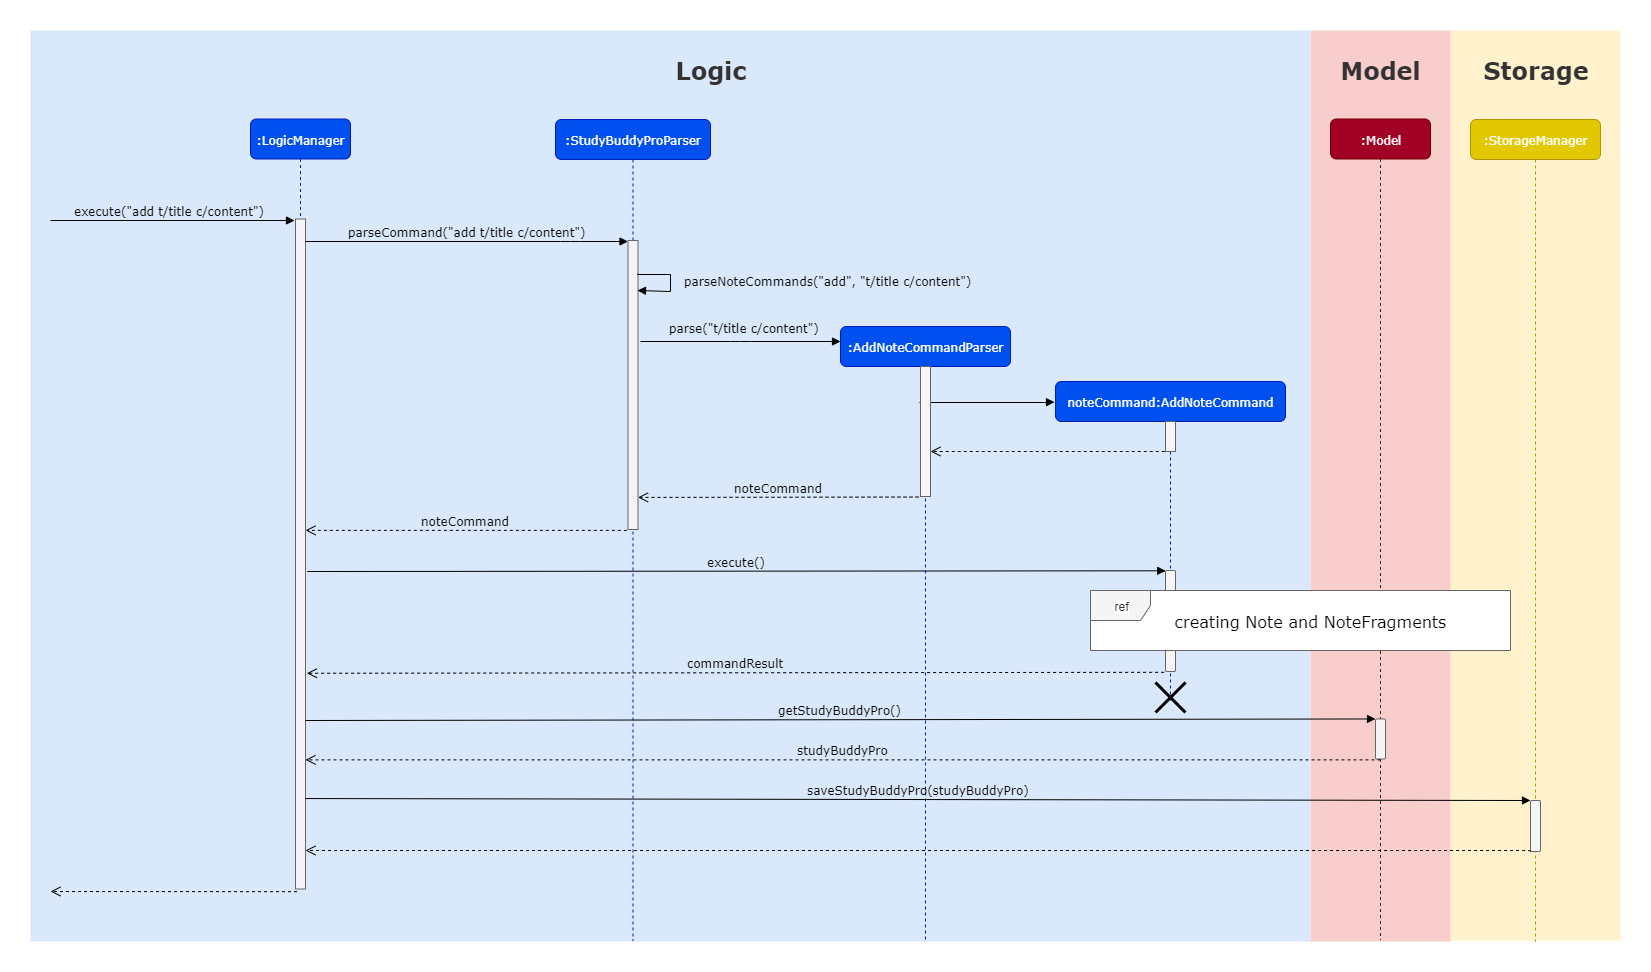

The diagram above was exported from draw.io. Its source (the exported page's mxGraphModel, read from the mxfile embedded in the PNG):
<mxGraphModel dx="1868" dy="1224" grid="1" gridSize="10" guides="1" tooltips="1" connect="1" arrows="1" fold="1" page="1" pageScale="1" pageWidth="1100" pageHeight="850" background="#ffffff" math="0" shadow="0">
  <root>
    <mxCell id="0" />
    <mxCell id="1" parent="0" />
    <mxCell id="raF6chro5rMT8UFVsCwR-42" value="" style="rounded=0;whiteSpace=wrap;html=1;labelBackgroundColor=#FFFFFF;fillColor=#fff2cc;strokeColor=none;" parent="1" vertex="1">
      <mxGeometry x="880" y="-10" width="170" height="910" as="geometry" />
    </mxCell>
    <mxCell id="raF6chro5rMT8UFVsCwR-37" value="" style="rounded=0;whiteSpace=wrap;html=1;labelBackgroundColor=#FFFFFF;fillColor=#f8cecc;strokeColor=none;" parent="1" vertex="1">
      <mxGeometry x="740" y="-10" width="140" height="911" as="geometry" />
    </mxCell>
    <mxCell id="raF6chro5rMT8UFVsCwR-36" value="" style="rounded=0;whiteSpace=wrap;html=1;labelBackgroundColor=#FFFFFF;fillColor=#dae8fc;strokeColor=none;" parent="1" vertex="1">
      <mxGeometry x="-540" y="-10" width="1280" height="911" as="geometry" />
    </mxCell>
    <mxCell id="7baba1c4bc27f4b0-2" value=":StudyBuddyProParser" style="shape=umlLifeline;perimeter=lifelinePerimeter;whiteSpace=wrap;html=1;container=1;collapsible=0;recursiveResize=0;outlineConnect=0;rounded=1;shadow=0;comic=0;labelBackgroundColor=none;strokeWidth=1;fontFamily=Verdana;fontSize=12;align=center;fillColor=#0050ef;strokeColor=#001DBC;fontColor=#ffffff;" parent="1" vertex="1">
      <mxGeometry x="-15" y="79" width="155" height="821" as="geometry" />
    </mxCell>
    <mxCell id="7baba1c4bc27f4b0-10" value="" style="html=1;points=[];perimeter=orthogonalPerimeter;rounded=0;shadow=0;comic=0;labelBackgroundColor=none;strokeWidth=1;fontFamily=Verdana;fontSize=12;align=center;fillColor=#f5f5f5;strokeColor=#666666;fontColor=#333333;" parent="7baba1c4bc27f4b0-2" vertex="1">
      <mxGeometry x="72.5" y="121" width="10" height="289" as="geometry" />
    </mxCell>
    <mxCell id="raF6chro5rMT8UFVsCwR-5" value="&lt;font face=&quot;Verdana&quot; style=&quot;font-size: 12px&quot;&gt;parseNoteCommands(&quot;add&quot;, &quot;t/title c/content&quot;)&lt;/font&gt;" style="edgeStyle=orthogonalEdgeStyle;html=1;align=left;spacingLeft=2;endArrow=block;rounded=0;strokeColor=#000000;exitX=0.94;exitY=0.115;exitDx=0;exitDy=0;exitPerimeter=0;labelBackgroundColor=none;" parent="7baba1c4bc27f4b0-2" source="7baba1c4bc27f4b0-10" edge="1">
      <mxGeometry x="-0.032" y="10" relative="1" as="geometry">
        <mxPoint x="55" y="151.5" as="sourcePoint" />
        <Array as="points">
          <mxPoint x="82" y="155" />
          <mxPoint x="115" y="155" />
          <mxPoint x="115" y="172" />
        </Array>
        <mxPoint x="82" y="171" as="targetPoint" />
        <mxPoint as="offset" />
      </mxGeometry>
    </mxCell>
    <mxCell id="7baba1c4bc27f4b0-7" value=":StorageManager" style="shape=umlLifeline;perimeter=lifelinePerimeter;whiteSpace=wrap;html=1;container=1;collapsible=0;recursiveResize=0;outlineConnect=0;rounded=1;shadow=0;comic=0;labelBackgroundColor=none;strokeWidth=1;fontFamily=Verdana;fontSize=12;align=center;fillColor=#e3c800;strokeColor=#B09500;fontColor=#ffffff;" parent="1" vertex="1">
      <mxGeometry x="900" y="79" width="130" height="822" as="geometry" />
    </mxCell>
    <mxCell id="raF6chro5rMT8UFVsCwR-22" value="" style="html=1;points=[];perimeter=orthogonalPerimeter;rounded=1;fillColor=#f5f5f5;strokeColor=#666666;fontColor=#333333;" parent="7baba1c4bc27f4b0-7" vertex="1">
      <mxGeometry x="60" y="681" width="10" height="51" as="geometry" />
    </mxCell>
    <mxCell id="7baba1c4bc27f4b0-8" value=":LogicManager" style="shape=umlLifeline;perimeter=lifelinePerimeter;whiteSpace=wrap;html=1;container=1;collapsible=0;recursiveResize=0;outlineConnect=0;rounded=1;shadow=0;comic=0;labelBackgroundColor=none;strokeWidth=1;fontFamily=Verdana;fontSize=12;align=center;fillColor=#0050ef;strokeColor=#001DBC;fontColor=#ffffff;" parent="1" vertex="1">
      <mxGeometry x="-320" y="78.5" width="100" height="770" as="geometry" />
    </mxCell>
    <mxCell id="7baba1c4bc27f4b0-9" value="" style="html=1;points=[];perimeter=orthogonalPerimeter;rounded=0;shadow=0;comic=0;labelBackgroundColor=none;strokeWidth=1;fontFamily=Verdana;fontSize=12;align=center;fillColor=#f5f5f5;strokeColor=#666666;fontColor=#333333;" parent="7baba1c4bc27f4b0-8" vertex="1">
      <mxGeometry x="45" y="100" width="10" height="670" as="geometry" />
    </mxCell>
    <mxCell id="7baba1c4bc27f4b0-17" value="" style="html=1;verticalAlign=bottom;endArrow=block;labelBackgroundColor=none;fontFamily=Verdana;fontSize=12;edgeStyle=elbowEdgeStyle;elbow=vertical;fillColor=#dae8fc;strokeColor=#000000;entryX=0.022;entryY=0.041;entryDx=0;entryDy=0;entryPerimeter=0;" parent="1" edge="1">
      <mxGeometry relative="1" as="geometry">
        <mxPoint x="349" y="362" as="sourcePoint" />
        <mxPoint x="484" y="361.66666666666674" as="targetPoint" />
      </mxGeometry>
    </mxCell>
    <mxCell id="7baba1c4bc27f4b0-23" value="&lt;span style=&quot;&quot;&gt;getStudyBuddyPro()&lt;/span&gt;" style="html=1;verticalAlign=bottom;endArrow=block;labelBackgroundColor=none;fontFamily=Verdana;fontSize=12;fillColor=#dae8fc;strokeColor=#000000;entryX=0;entryY=-0.001;entryDx=0;entryDy=0;entryPerimeter=0;" parent="1" target="raF6chro5rMT8UFVsCwR-21" edge="1">
      <mxGeometry relative="1" as="geometry">
        <mxPoint x="-265" y="680" as="sourcePoint" />
        <mxPoint x="870" y="680" as="targetPoint" />
      </mxGeometry>
    </mxCell>
    <mxCell id="7baba1c4bc27f4b0-30" value="" style="html=1;verticalAlign=bottom;endArrow=open;dashed=1;endSize=8;labelBackgroundColor=none;fontFamily=Verdana;fontSize=12;edgeStyle=elbowEdgeStyle;elbow=vertical;exitX=0.022;exitY=0.992;exitDx=0;exitDy=0;exitPerimeter=0;" parent="1" source="raF6chro5rMT8UFVsCwR-22" target="7baba1c4bc27f4b0-9" edge="1">
      <mxGeometry relative="1" as="geometry">
        <mxPoint x="-260" y="810" as="targetPoint" />
        <Array as="points">
          <mxPoint x="-270" y="810" />
        </Array>
        <mxPoint x="1029" y="813" as="sourcePoint" />
      </mxGeometry>
    </mxCell>
    <mxCell id="7baba1c4bc27f4b0-11" value="&lt;span style=&quot;&quot;&gt;parseCommand(&quot;add t/title c/content&quot;)&lt;/span&gt;" style="html=1;verticalAlign=bottom;endArrow=block;labelBackgroundColor=none;fontFamily=Verdana;fontSize=12;edgeStyle=elbowEdgeStyle;elbow=vertical;fillColor=#dae8fc;strokeColor=#000000;exitX=0.967;exitY=0.034;exitDx=0;exitDy=0;exitPerimeter=0;" parent="1" source="7baba1c4bc27f4b0-9" target="7baba1c4bc27f4b0-10" edge="1">
      <mxGeometry relative="1" as="geometry">
        <mxPoint x="-210" y="202" as="sourcePoint" />
        <mxPoint x="10" y="202" as="targetPoint" />
        <Array as="points">
          <mxPoint y="201" />
          <mxPoint x="20" y="209" />
        </Array>
      </mxGeometry>
    </mxCell>
    <mxCell id="7baba1c4bc27f4b0-14" value="&lt;span style=&quot;&quot;&gt;parse(&quot;t/title c/content&quot;)&lt;/span&gt;" style="html=1;verticalAlign=bottom;endArrow=block;labelBackgroundColor=none;fontFamily=Verdana;fontSize=12;edgeStyle=elbowEdgeStyle;elbow=vertical;fillColor=#dae8fc;strokeColor=#000000;entryX=0;entryY=0.024;entryDx=0;entryDy=0;entryPerimeter=0;" parent="1" target="raF6chro5rMT8UFVsCwR-9" edge="1">
      <mxGeometry x="0.038" y="4" relative="1" as="geometry">
        <mxPoint x="70" y="301" as="sourcePoint" />
        <mxPoint x="260" y="301" as="targetPoint" />
        <Array as="points" />
        <mxPoint as="offset" />
      </mxGeometry>
    </mxCell>
    <mxCell id="raF6chro5rMT8UFVsCwR-2" value="&lt;font face=&quot;Verdana&quot; style=&quot;font-size: 12px&quot;&gt;execute(&quot;add t/title c/content&quot;)&lt;/font&gt;" style="html=1;verticalAlign=bottom;endArrow=block;strokeColor=#000000;labelBackgroundColor=none;" parent="1" edge="1">
      <mxGeometry x="-0.0278" width="80" relative="1" as="geometry">
        <mxPoint x="-520" y="180" as="sourcePoint" />
        <mxPoint x="-276" y="180" as="targetPoint" />
        <mxPoint as="offset" />
      </mxGeometry>
    </mxCell>
    <mxCell id="raF6chro5rMT8UFVsCwR-9" value="&lt;font face=&quot;Verdana&quot;&gt;:AddNoteCommandParser&lt;/font&gt;" style="shape=umlLifeline;perimeter=lifelinePerimeter;whiteSpace=wrap;html=1;container=1;collapsible=0;recursiveResize=0;outlineConnect=0;fillColor=#0050ef;strokeColor=#001DBC;rounded=1;fontColor=#ffffff;" parent="1" vertex="1">
      <mxGeometry x="270" y="286" width="170" height="615" as="geometry" />
    </mxCell>
    <mxCell id="7baba1c4bc27f4b0-13" value="" style="html=1;points=[];perimeter=orthogonalPerimeter;rounded=0;shadow=0;comic=0;labelBackgroundColor=none;strokeWidth=1;fontFamily=Verdana;fontSize=12;align=center;fillColor=#f5f5f5;strokeColor=#666666;fontColor=#333333;" parent="raF6chro5rMT8UFVsCwR-9" vertex="1">
      <mxGeometry x="80" y="40" width="10" height="130" as="geometry" />
    </mxCell>
    <mxCell id="raF6chro5rMT8UFVsCwR-10" value="&lt;font face=&quot;Verdana&quot;&gt;noteCommand:AddNoteCommand&lt;/font&gt;" style="shape=umlLifeline;perimeter=lifelinePerimeter;whiteSpace=wrap;html=1;container=1;collapsible=0;recursiveResize=0;outlineConnect=0;fillColor=#0050ef;strokeColor=#001DBC;rounded=1;fontColor=#ffffff;" parent="1" vertex="1">
      <mxGeometry x="485" y="341" width="230" height="319" as="geometry" />
    </mxCell>
    <mxCell id="raF6chro5rMT8UFVsCwR-11" value="" style="html=1;points=[];perimeter=orthogonalPerimeter;rounded=0;shadow=0;comic=0;labelBackgroundColor=none;strokeWidth=1;fontFamily=Verdana;fontSize=12;align=center;fillColor=#f5f5f5;strokeColor=#666666;fontColor=#333333;" parent="raF6chro5rMT8UFVsCwR-10" vertex="1">
      <mxGeometry x="110" y="40" width="10" height="30" as="geometry" />
    </mxCell>
    <mxCell id="raF6chro5rMT8UFVsCwR-30" value="" style="html=1;points=[];perimeter=orthogonalPerimeter;rounded=1;fillColor=#f5f5f5;strokeColor=#666666;fontColor=#333333;" parent="raF6chro5rMT8UFVsCwR-10" vertex="1">
      <mxGeometry x="110" y="189" width="10" height="101" as="geometry" />
    </mxCell>
    <mxCell id="raF6chro5rMT8UFVsCwR-33" value="" style="shape=umlDestroy;whiteSpace=wrap;html=1;strokeWidth=3;rounded=1;" parent="raF6chro5rMT8UFVsCwR-10" vertex="1">
      <mxGeometry x="100" y="301" width="30" height="30" as="geometry" />
    </mxCell>
    <mxCell id="raF6chro5rMT8UFVsCwR-12" value="" style="html=1;verticalAlign=bottom;endArrow=open;dashed=1;endSize=8;strokeColor=#000000;exitX=-0.076;exitY=1;exitDx=0;exitDy=0;exitPerimeter=0;" parent="1" source="raF6chro5rMT8UFVsCwR-11" target="7baba1c4bc27f4b0-13" edge="1">
      <mxGeometry relative="1" as="geometry">
        <mxPoint x="690" y="350" as="sourcePoint" />
        <mxPoint x="610" y="330" as="targetPoint" />
      </mxGeometry>
    </mxCell>
    <mxCell id="raF6chro5rMT8UFVsCwR-18" value="&lt;font face=&quot;Verdana&quot; style=&quot;font-size: 12px&quot;&gt;noteCommand&lt;/font&gt;" style="html=1;verticalAlign=bottom;endArrow=open;dashed=1;endSize=8;strokeColor=#000000;exitX=-0.2;exitY=1.004;exitDx=0;exitDy=0;exitPerimeter=0;entryX=1;entryY=0.889;entryDx=0;entryDy=0;entryPerimeter=0;labelBackgroundColor=none;" parent="1" source="7baba1c4bc27f4b0-13" target="7baba1c4bc27f4b0-10" edge="1">
      <mxGeometry relative="1" as="geometry">
        <mxPoint x="325.2399999999998" y="480" as="sourcePoint" />
        <mxPoint x="50" y="527" as="targetPoint" />
      </mxGeometry>
    </mxCell>
    <mxCell id="raF6chro5rMT8UFVsCwR-19" value="&lt;font face=&quot;Verdana&quot; style=&quot;font-size: 12px&quot;&gt;noteCommand&lt;/font&gt;" style="html=1;verticalAlign=bottom;endArrow=open;dashed=1;endSize=8;strokeColor=#000000;exitX=-0.116;exitY=1.003;exitDx=0;exitDy=0;exitPerimeter=0;labelBackgroundColor=none;" parent="1" source="7baba1c4bc27f4b0-10" target="7baba1c4bc27f4b0-9" edge="1">
      <mxGeometry relative="1" as="geometry">
        <mxPoint x="290.2399999999998" y="360" as="sourcePoint" />
        <mxPoint x="-210" y="433" as="targetPoint" />
      </mxGeometry>
    </mxCell>
    <mxCell id="raF6chro5rMT8UFVsCwR-20" value="" style="html=1;verticalAlign=bottom;endArrow=open;dashed=1;endSize=8;strokeColor=#000000;exitX=0.152;exitY=1.004;exitDx=0;exitDy=0;exitPerimeter=0;" parent="1" source="7baba1c4bc27f4b0-9" edge="1">
      <mxGeometry relative="1" as="geometry">
        <mxPoint x="-450" y="930" as="sourcePoint" />
        <mxPoint x="-520" y="851" as="targetPoint" />
      </mxGeometry>
    </mxCell>
    <mxCell id="7baba1c4bc27f4b0-6" value=":Model" style="shape=umlLifeline;perimeter=lifelinePerimeter;whiteSpace=wrap;html=1;container=1;collapsible=0;recursiveResize=0;outlineConnect=0;rounded=1;shadow=0;comic=0;labelBackgroundColor=none;strokeWidth=1;fontFamily=Verdana;fontSize=12;align=center;fillColor=#a20025;strokeColor=#6F0000;fontColor=#ffffff;" parent="1" vertex="1">
      <mxGeometry x="760" y="78.5" width="100" height="821" as="geometry" />
    </mxCell>
    <mxCell id="raF6chro5rMT8UFVsCwR-21" value="" style="html=1;points=[];perimeter=orthogonalPerimeter;rounded=1;fillColor=#f5f5f5;strokeColor=#666666;fontColor=#333333;" parent="7baba1c4bc27f4b0-6" vertex="1">
      <mxGeometry x="45" y="600" width="10" height="40" as="geometry" />
    </mxCell>
    <mxCell id="raF6chro5rMT8UFVsCwR-23" value="&lt;font face=&quot;Verdana&quot; style=&quot;font-size: 12px&quot;&gt;execute()&lt;/font&gt;" style="html=1;verticalAlign=bottom;endArrow=block;strokeColor=#000000;entryX=0.02;entryY=0.003;entryDx=0;entryDy=0;entryPerimeter=0;labelBackgroundColor=none;" parent="1" target="raF6chro5rMT8UFVsCwR-30" edge="1">
      <mxGeometry width="80" relative="1" as="geometry">
        <mxPoint x="-263.1666666666665" y="531" as="sourcePoint" />
        <mxPoint x="428" y="531" as="targetPoint" />
      </mxGeometry>
    </mxCell>
    <mxCell id="raF6chro5rMT8UFVsCwR-25" value="&lt;font face=&quot;Verdana&quot; style=&quot;font-size: 12px&quot;&gt;saveStudyBuddyPro(studyBuddyPro)&lt;/font&gt;" style="html=1;verticalAlign=bottom;endArrow=block;strokeColor=#000000;exitX=0.975;exitY=0.865;exitDx=0;exitDy=0;exitPerimeter=0;labelBackgroundColor=none;" parent="1" source="7baba1c4bc27f4b0-9" target="raF6chro5rMT8UFVsCwR-22" edge="1">
      <mxGeometry width="80" relative="1" as="geometry">
        <mxPoint x="-540" y="960" as="sourcePoint" />
        <mxPoint x="1030" y="758" as="targetPoint" />
      </mxGeometry>
    </mxCell>
    <mxCell id="raF6chro5rMT8UFVsCwR-28" value="&lt;font face=&quot;Verdana&quot; style=&quot;font-size: 12px&quot;&gt;studyBuddyPro&lt;/font&gt;" style="html=1;verticalAlign=bottom;endArrow=open;dashed=1;endSize=8;strokeColor=#000000;exitX=0.5;exitY=1.022;exitDx=0;exitDy=0;exitPerimeter=0;labelBackgroundColor=none;" parent="1" source="raF6chro5rMT8UFVsCwR-21" target="7baba1c4bc27f4b0-9" edge="1">
      <mxGeometry relative="1" as="geometry">
        <mxPoint x="-290" y="960" as="sourcePoint" />
        <mxPoint x="-370" y="960" as="targetPoint" />
      </mxGeometry>
    </mxCell>
    <mxCell id="raF6chro5rMT8UFVsCwR-31" value="&lt;font face=&quot;Verdana&quot; style=&quot;font-size: 12px&quot;&gt;commandResult&lt;/font&gt;" style="html=1;verticalAlign=bottom;endArrow=open;dashed=1;endSize=8;strokeColor=#000000;entryX=1.139;entryY=0.678;entryDx=0;entryDy=0;entryPerimeter=0;exitX=-0.135;exitY=1.008;exitDx=0;exitDy=0;exitPerimeter=0;labelBackgroundColor=none;" parent="1" source="raF6chro5rMT8UFVsCwR-30" target="7baba1c4bc27f4b0-9" edge="1">
      <mxGeometry relative="1" as="geometry">
        <mxPoint x="10" y="960" as="sourcePoint" />
        <mxPoint x="-70" y="960" as="targetPoint" />
      </mxGeometry>
    </mxCell>
    <mxCell id="raF6chro5rMT8UFVsCwR-32" value="ref" style="shape=umlFrame;whiteSpace=wrap;html=1;rounded=1;fillColor=#F5F5F5;strokeColor=#666666;fontColor=#333333;labelBackgroundColor=#FFFFFF;swimlaneFillColor=#ffffff;" parent="1" vertex="1">
      <mxGeometry x="520" y="550" width="420" height="60" as="geometry" />
    </mxCell>
    <mxCell id="raF6chro5rMT8UFVsCwR-35" value="&lt;font face=&quot;Verdana&quot; style=&quot;font-size: 16px&quot;&gt;creating Note and NoteFragments&lt;/font&gt;" style="text;html=1;strokeColor=none;fillColor=none;align=center;verticalAlign=middle;whiteSpace=wrap;rounded=0;labelBackgroundColor=#FFFFFF;" parent="1" vertex="1">
      <mxGeometry x="600" y="570" width="280" height="20" as="geometry" />
    </mxCell>
    <mxCell id="raF6chro5rMT8UFVsCwR-43" value="&lt;b&gt;Logic&lt;/b&gt;" style="text;html=1;strokeColor=none;fillColor=none;align=center;verticalAlign=middle;whiteSpace=wrap;rounded=0;labelBackgroundColor=none;fontSize=24;fontFamily=Verdana;fontColor=#333333;" parent="1" vertex="1">
      <mxGeometry x="65" y="10" width="150" height="40" as="geometry" />
    </mxCell>
    <mxCell id="raF6chro5rMT8UFVsCwR-44" value="&lt;b&gt;Model&lt;/b&gt;" style="text;html=1;strokeColor=none;fillColor=none;align=center;verticalAlign=middle;whiteSpace=wrap;rounded=0;labelBackgroundColor=none;fontSize=24;fontFamily=Verdana;fontColor=#333333;" parent="1" vertex="1">
      <mxGeometry x="735" y="10" width="150" height="40" as="geometry" />
    </mxCell>
    <mxCell id="raF6chro5rMT8UFVsCwR-45" value="&lt;b&gt;Storage&lt;/b&gt;" style="text;html=1;strokeColor=none;fillColor=none;align=center;verticalAlign=middle;whiteSpace=wrap;rounded=0;labelBackgroundColor=none;fontSize=24;fontFamily=Verdana;fontColor=#333333;" parent="1" vertex="1">
      <mxGeometry x="890" y="10" width="150" height="40" as="geometry" />
    </mxCell>
  </root>
</mxGraphModel>